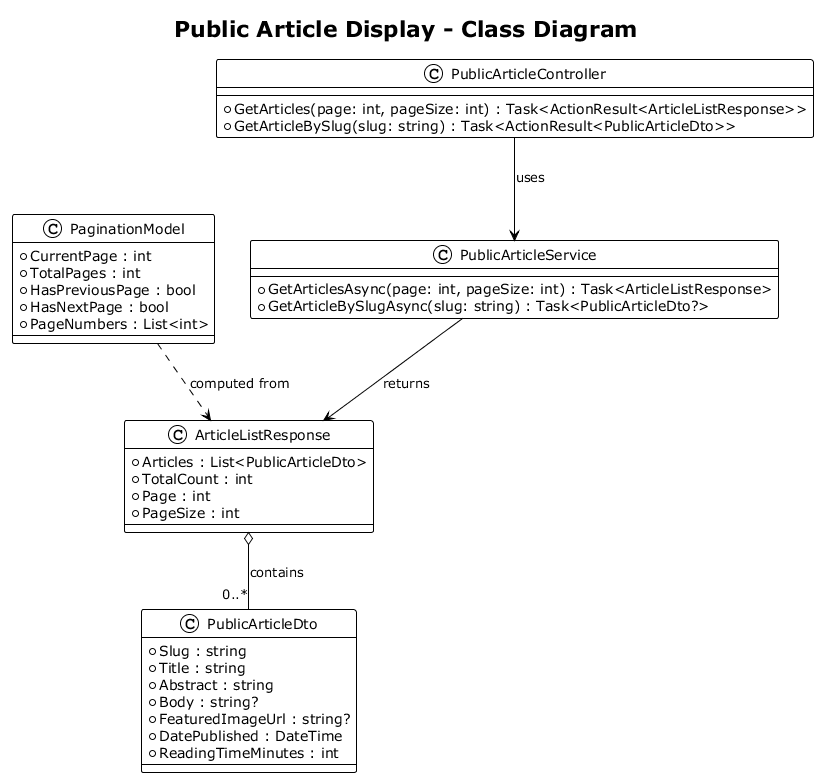

The diagram above was rendered by PlantUML. Its source (embedded in the PNG):
@startuml class_diagram
!theme plain

title Public Article Display - Class Diagram

class PublicArticleDto {
    + Slug : string
    + Title : string
    + Abstract : string
    + Body : string?
    + FeaturedImageUrl : string?
    + DatePublished : DateTime
    + ReadingTimeMinutes : int
}

class ArticleListResponse {
    + Articles : List<PublicArticleDto>
    + TotalCount : int
    + Page : int
    + PageSize : int
}

class PaginationModel {
    + CurrentPage : int
    + TotalPages : int
    + HasPreviousPage : bool
    + HasNextPage : bool
    + PageNumbers : List<int>
}

class PublicArticleService {
    + GetArticlesAsync(page: int, pageSize: int) : Task<ArticleListResponse>
    + GetArticleBySlugAsync(slug: string) : Task<PublicArticleDto?>
}

class PublicArticleController {
    + GetArticles(page: int, pageSize: int) : Task<ActionResult<ArticleListResponse>>
    + GetArticleBySlug(slug: string) : Task<ActionResult<PublicArticleDto>>
}

ArticleListResponse o-- "0..*" PublicArticleDto : contains
PublicArticleController --> PublicArticleService : uses
PublicArticleService --> ArticleListResponse : returns
PaginationModel ..> ArticleListResponse : computed from

@enduml